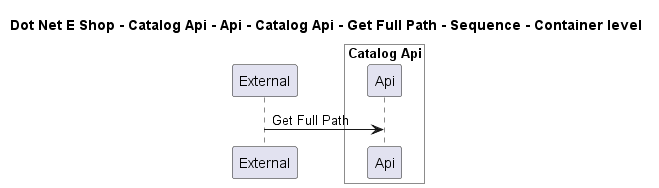

The diagram above was rendered by PlantUML. Its source (embedded in the PNG):
@startuml

title Dot Net E Shop - Catalog Api - Api - Catalog Api - Get Full Path - Sequence - Container level

participant "External" as C4InterFlow.SoftwareSystems.ExternalSystem

box "Catalog Api" #White
    participant "Api" as DotNetEShop.SoftwareSystems.CatalogApi.Containers.Api
end box


C4InterFlow.SoftwareSystems.ExternalSystem -> DotNetEShop.SoftwareSystems.CatalogApi.Containers.Api : Get Full Path


@enduml